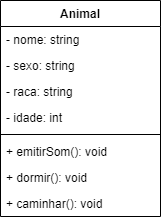

The diagram above was exported from draw.io. Its source (the exported page's mxGraphModel, read from the mxfile embedded in the PNG):
<mxGraphModel dx="637" dy="352" grid="1" gridSize="10" guides="1" tooltips="1" connect="1" arrows="1" fold="1" page="1" pageScale="1" pageWidth="827" pageHeight="1169" math="0" shadow="0">
  <root>
    <mxCell id="0" />
    <mxCell id="1" parent="0" />
    <mxCell id="cL-ge7NIV6X3vZg3Qp4M-1" value="Animal" style="swimlane;fontStyle=1;align=center;verticalAlign=top;childLayout=stackLayout;horizontal=1;startSize=26;horizontalStack=0;resizeParent=1;resizeParentMax=0;resizeLast=0;collapsible=1;marginBottom=0;" vertex="1" parent="1">
      <mxGeometry x="330" y="370" width="160" height="216" as="geometry" />
    </mxCell>
    <mxCell id="cL-ge7NIV6X3vZg3Qp4M-2" value="- nome: string" style="text;strokeColor=none;fillColor=none;align=left;verticalAlign=top;spacingLeft=4;spacingRight=4;overflow=hidden;rotatable=0;points=[[0,0.5],[1,0.5]];portConstraint=eastwest;" vertex="1" parent="cL-ge7NIV6X3vZg3Qp4M-1">
      <mxGeometry y="26" width="160" height="26" as="geometry" />
    </mxCell>
    <mxCell id="cL-ge7NIV6X3vZg3Qp4M-8" value="- sexo: string" style="text;strokeColor=none;fillColor=none;align=left;verticalAlign=top;spacingLeft=4;spacingRight=4;overflow=hidden;rotatable=0;points=[[0,0.5],[1,0.5]];portConstraint=eastwest;" vertex="1" parent="cL-ge7NIV6X3vZg3Qp4M-1">
      <mxGeometry y="52" width="160" height="26" as="geometry" />
    </mxCell>
    <mxCell id="cL-ge7NIV6X3vZg3Qp4M-9" value="- raca: string" style="text;strokeColor=none;fillColor=none;align=left;verticalAlign=top;spacingLeft=4;spacingRight=4;overflow=hidden;rotatable=0;points=[[0,0.5],[1,0.5]];portConstraint=eastwest;" vertex="1" parent="cL-ge7NIV6X3vZg3Qp4M-1">
      <mxGeometry y="78" width="160" height="26" as="geometry" />
    </mxCell>
    <mxCell id="cL-ge7NIV6X3vZg3Qp4M-5" value="- idade: int" style="text;strokeColor=none;fillColor=none;align=left;verticalAlign=top;spacingLeft=4;spacingRight=4;overflow=hidden;rotatable=0;points=[[0,0.5],[1,0.5]];portConstraint=eastwest;" vertex="1" parent="cL-ge7NIV6X3vZg3Qp4M-1">
      <mxGeometry y="104" width="160" height="26" as="geometry" />
    </mxCell>
    <mxCell id="cL-ge7NIV6X3vZg3Qp4M-3" value="" style="line;strokeWidth=1;fillColor=none;align=left;verticalAlign=middle;spacingTop=-1;spacingLeft=3;spacingRight=3;rotatable=0;labelPosition=right;points=[];portConstraint=eastwest;strokeColor=inherit;" vertex="1" parent="cL-ge7NIV6X3vZg3Qp4M-1">
      <mxGeometry y="130" width="160" height="8" as="geometry" />
    </mxCell>
    <mxCell id="cL-ge7NIV6X3vZg3Qp4M-4" value="+ emitirSom(): void" style="text;strokeColor=none;fillColor=none;align=left;verticalAlign=top;spacingLeft=4;spacingRight=4;overflow=hidden;rotatable=0;points=[[0,0.5],[1,0.5]];portConstraint=eastwest;" vertex="1" parent="cL-ge7NIV6X3vZg3Qp4M-1">
      <mxGeometry y="138" width="160" height="26" as="geometry" />
    </mxCell>
    <mxCell id="cL-ge7NIV6X3vZg3Qp4M-11" value="+ dormir(): void" style="text;strokeColor=none;fillColor=none;align=left;verticalAlign=top;spacingLeft=4;spacingRight=4;overflow=hidden;rotatable=0;points=[[0,0.5],[1,0.5]];portConstraint=eastwest;" vertex="1" parent="cL-ge7NIV6X3vZg3Qp4M-1">
      <mxGeometry y="164" width="160" height="26" as="geometry" />
    </mxCell>
    <mxCell id="cL-ge7NIV6X3vZg3Qp4M-10" value="+ caminhar(): void" style="text;strokeColor=none;fillColor=none;align=left;verticalAlign=top;spacingLeft=4;spacingRight=4;overflow=hidden;rotatable=0;points=[[0,0.5],[1,0.5]];portConstraint=eastwest;" vertex="1" parent="cL-ge7NIV6X3vZg3Qp4M-1">
      <mxGeometry y="190" width="160" height="26" as="geometry" />
    </mxCell>
  </root>
</mxGraphModel>